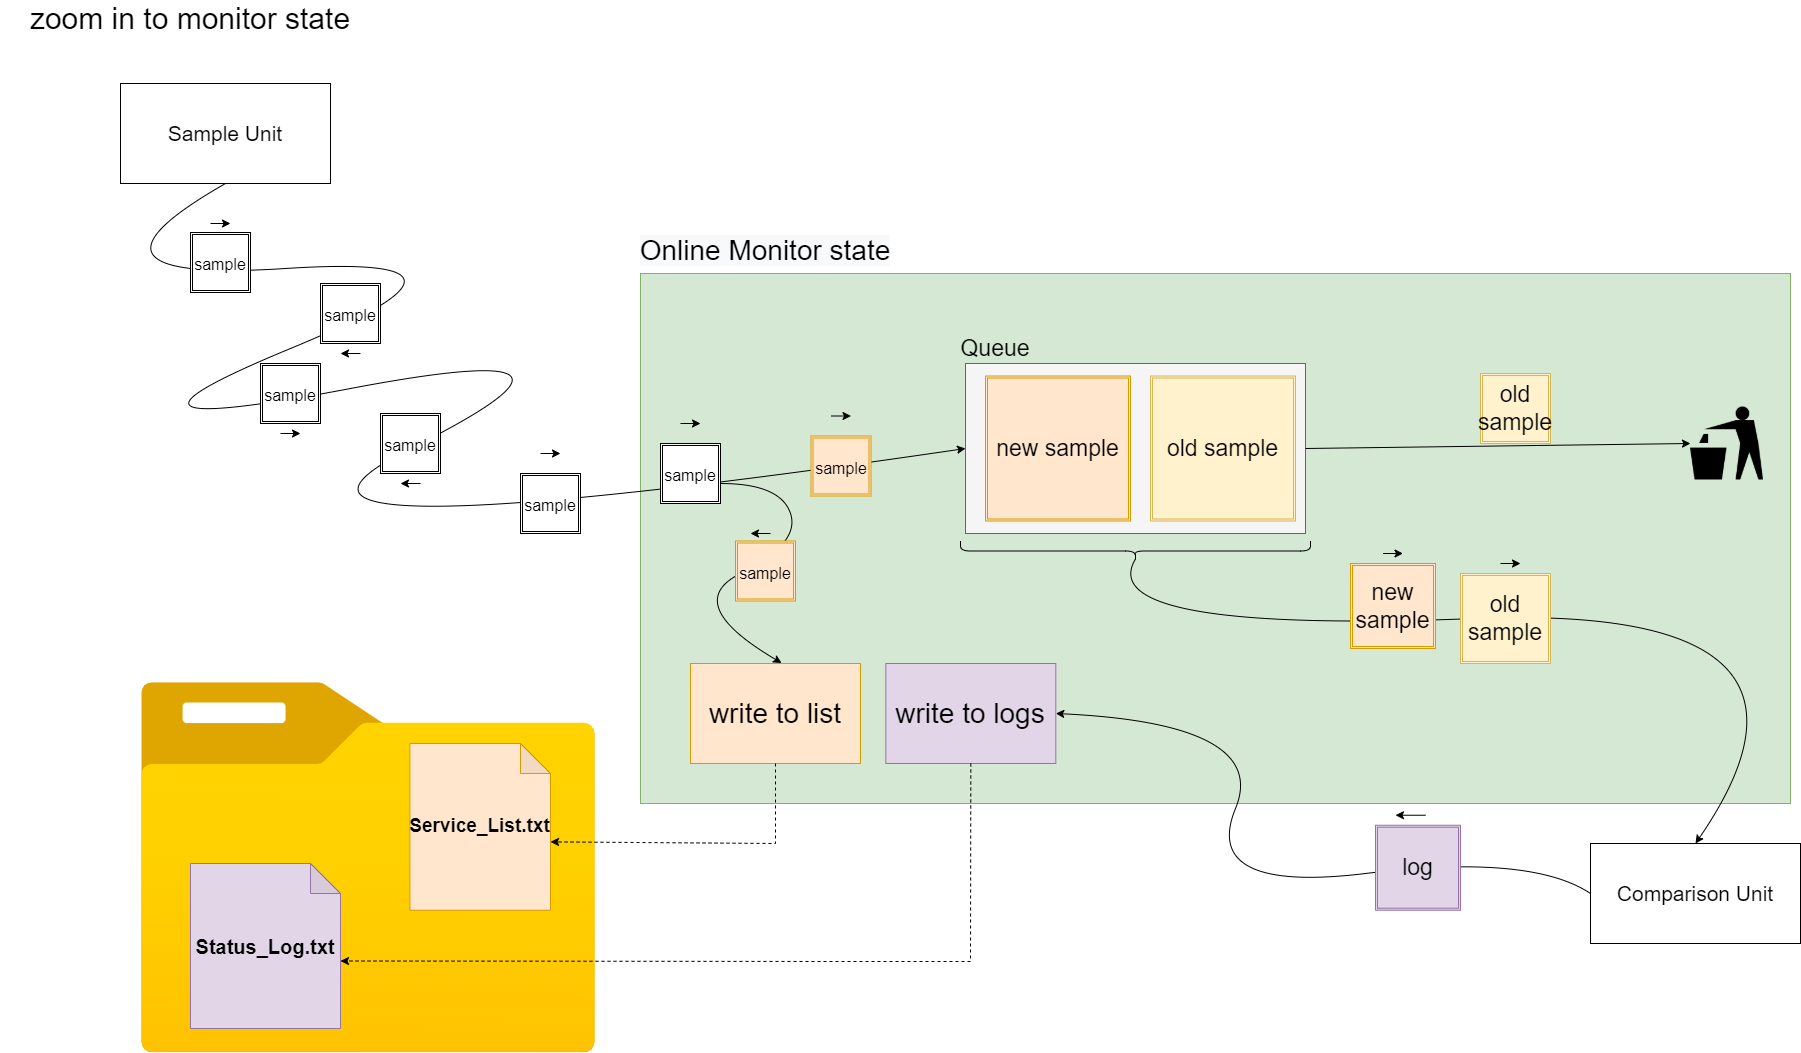

The diagram above was exported from draw.io. Its source (the exported page's mxGraphModel, read from the mxfile embedded in the PNG):
<mxGraphModel dx="2844" dy="355" grid="1" gridSize="10" guides="1" tooltips="1" connect="1" arrows="1" fold="1" page="1" pageScale="1" pageWidth="827" pageHeight="1169" math="0" shadow="0">
  <root>
    <mxCell id="0" />
    <mxCell id="1" parent="0" />
    <mxCell id="303Ukd_4XiJiOOB-nmCa-2" value="" style="rounded=0;whiteSpace=wrap;html=1;fillColor=#d5e8d4;strokeColor=#82b366;" parent="1" vertex="1">
      <mxGeometry x="1080" y="1530" width="1150" height="530" as="geometry" />
    </mxCell>
    <mxCell id="303Ukd_4XiJiOOB-nmCa-3" value="" style="rounded=0;whiteSpace=wrap;html=1;fontSize=21;fillColor=#f5f5f5;strokeColor=#666666;fontColor=#333333;" parent="1" vertex="1">
      <mxGeometry x="1405" y="1620" width="340" height="170" as="geometry" />
    </mxCell>
    <mxCell id="303Ukd_4XiJiOOB-nmCa-4" value="&lt;font style=&quot;font-size: 23px&quot;&gt;old sample&lt;/font&gt;" style="shape=ext;double=1;whiteSpace=wrap;html=1;aspect=fixed;fontSize=21;fillColor=#fff2cc;strokeColor=#d6b656;" parent="1" vertex="1">
      <mxGeometry x="1590" y="1632.5" width="145" height="145" as="geometry" />
    </mxCell>
    <mxCell id="303Ukd_4XiJiOOB-nmCa-5" value="&lt;font style=&quot;font-size: 23px&quot;&gt;new sample&lt;/font&gt;" style="shape=ext;double=1;whiteSpace=wrap;html=1;aspect=fixed;fontSize=21;fillColor=#ffe6cc;strokeColor=#d79b00;" parent="1" vertex="1">
      <mxGeometry x="1425" y="1632.5" width="145" height="145" as="geometry" />
    </mxCell>
    <mxCell id="303Ukd_4XiJiOOB-nmCa-6" value="Queue" style="text;html=1;strokeColor=none;fillColor=none;align=center;verticalAlign=middle;whiteSpace=wrap;rounded=0;fontSize=23;fontColor=#000000;" parent="1" vertex="1">
      <mxGeometry x="1405" y="1590" width="60" height="30" as="geometry" />
    </mxCell>
    <mxCell id="303Ukd_4XiJiOOB-nmCa-7" value="" style="shape=curlyBracket;whiteSpace=wrap;html=1;rounded=1;fontSize=23;fontColor=#000000;fillColor=#FFFFFF;rotation=-90;" parent="1" vertex="1">
      <mxGeometry x="1565" y="1632.5" width="20" height="350" as="geometry" />
    </mxCell>
    <mxCell id="303Ukd_4XiJiOOB-nmCa-8" value="&lt;font style=&quot;font-size: 28px&quot;&gt;&lt;br&gt;&lt;span style=&quot;color: rgb(0 , 0 , 0) ; font-family: &amp;#34;helvetica&amp;#34; ; font-style: normal ; font-weight: 400 ; letter-spacing: normal ; text-align: center ; text-indent: 0px ; text-transform: none ; word-spacing: 0px ; background-color: rgb(248 , 249 , 250) ; display: inline ; float: none&quot;&gt;Online Monitor state&lt;/span&gt;&lt;br&gt;&lt;/font&gt;" style="text;html=1;strokeColor=none;fillColor=none;align=center;verticalAlign=middle;whiteSpace=wrap;rounded=0;fontSize=23;fontColor=#000000;" parent="1" vertex="1">
      <mxGeometry x="1060" y="1470" width="290" height="40" as="geometry" />
    </mxCell>
    <mxCell id="303Ukd_4XiJiOOB-nmCa-9" value="&lt;span&gt;&lt;font style=&quot;font-size: 21px&quot;&gt;Sample Unit&lt;/font&gt;&lt;/span&gt;" style="rounded=0;whiteSpace=wrap;html=1;" parent="1" vertex="1">
      <mxGeometry x="560" y="1340" width="210" height="100" as="geometry" />
    </mxCell>
    <mxCell id="303Ukd_4XiJiOOB-nmCa-10" value="" style="curved=1;endArrow=classic;html=1;rounded=0;fontSize=19;exitX=0.5;exitY=1;exitDx=0;exitDy=0;entryX=0;entryY=0.5;entryDx=0;entryDy=0;" parent="1" source="303Ukd_4XiJiOOB-nmCa-9" target="303Ukd_4XiJiOOB-nmCa-3" edge="1">
      <mxGeometry width="50" height="50" relative="1" as="geometry">
        <mxPoint x="740" y="1660" as="sourcePoint" />
        <mxPoint x="1220" y="1715" as="targetPoint" />
        <Array as="points">
          <mxPoint x="490" y="1540" />
          <mxPoint x="960" y="1510" />
          <mxPoint x="500" y="1700" />
          <mxPoint x="1080" y="1590" />
          <mxPoint x="620" y="1820" />
        </Array>
      </mxGeometry>
    </mxCell>
    <mxCell id="303Ukd_4XiJiOOB-nmCa-11" value="&lt;font style=&quot;font-size: 16px&quot;&gt;sample&lt;/font&gt;" style="shape=ext;double=1;whiteSpace=wrap;html=1;aspect=fixed;fontSize=21;fontColor=#000000;fillColor=#FFFFFF;" parent="1" vertex="1">
      <mxGeometry x="760" y="1540" width="60" height="60" as="geometry" />
    </mxCell>
    <mxCell id="303Ukd_4XiJiOOB-nmCa-12" value="&lt;font style=&quot;font-size: 16px&quot;&gt;sample&lt;/font&gt;" style="shape=ext;double=1;whiteSpace=wrap;html=1;aspect=fixed;fontSize=21;fontColor=#000000;fillColor=#FFFFFF;" parent="1" vertex="1">
      <mxGeometry x="700" y="1620" width="60" height="60" as="geometry" />
    </mxCell>
    <mxCell id="303Ukd_4XiJiOOB-nmCa-13" value="&lt;font style=&quot;font-size: 16px&quot;&gt;sample&lt;/font&gt;" style="shape=ext;double=1;whiteSpace=wrap;html=1;aspect=fixed;fontSize=21;fontColor=#000000;fillColor=#FFFFFF;" parent="1" vertex="1">
      <mxGeometry x="820" y="1670" width="60" height="60" as="geometry" />
    </mxCell>
    <mxCell id="303Ukd_4XiJiOOB-nmCa-14" value="" style="endArrow=classic;html=1;rounded=0;fontSize=16;" parent="1" edge="1">
      <mxGeometry width="50" height="50" relative="1" as="geometry">
        <mxPoint x="650.0000000000005" y="1480.0000000000005" as="sourcePoint" />
        <mxPoint x="670.0000000000005" y="1480.0000000000005" as="targetPoint" />
      </mxGeometry>
    </mxCell>
    <mxCell id="303Ukd_4XiJiOOB-nmCa-15" value="" style="endArrow=classic;html=1;rounded=0;fontSize=16;" parent="1" edge="1">
      <mxGeometry width="50" height="50" relative="1" as="geometry">
        <mxPoint x="800" y="1610" as="sourcePoint" />
        <mxPoint x="780" y="1610" as="targetPoint" />
      </mxGeometry>
    </mxCell>
    <mxCell id="303Ukd_4XiJiOOB-nmCa-16" value="" style="endArrow=classic;html=1;rounded=0;fontSize=16;" parent="1" edge="1">
      <mxGeometry width="50" height="50" relative="1" as="geometry">
        <mxPoint x="720" y="1690" as="sourcePoint" />
        <mxPoint x="740" y="1690" as="targetPoint" />
      </mxGeometry>
    </mxCell>
    <mxCell id="303Ukd_4XiJiOOB-nmCa-17" value="" style="endArrow=classic;html=1;rounded=0;fontSize=16;" parent="1" edge="1">
      <mxGeometry width="50" height="50" relative="1" as="geometry">
        <mxPoint x="980" y="1710" as="sourcePoint" />
        <mxPoint x="1000" y="1710" as="targetPoint" />
      </mxGeometry>
    </mxCell>
    <mxCell id="303Ukd_4XiJiOOB-nmCa-18" value="" style="endArrow=classic;html=1;rounded=0;fontSize=16;" parent="1" edge="1">
      <mxGeometry width="50" height="50" relative="1" as="geometry">
        <mxPoint x="860" y="1740" as="sourcePoint" />
        <mxPoint x="840" y="1740" as="targetPoint" />
      </mxGeometry>
    </mxCell>
    <mxCell id="303Ukd_4XiJiOOB-nmCa-19" value="" style="aspect=fixed;html=1;points=[];align=center;image;fontSize=12;image=img/lib/azure2/general/Folder_Blank.svg;" parent="1" vertex="1">
      <mxGeometry x="580" y="1939.24" width="455.89" height="370" as="geometry" />
    </mxCell>
    <mxCell id="303Ukd_4XiJiOOB-nmCa-20" value="&lt;font size=&quot;1&quot;&gt;&lt;b style=&quot;font-size: 19px&quot;&gt;Service_List.txt&lt;/b&gt;&lt;/font&gt;" style="shape=note;whiteSpace=wrap;html=1;backgroundOutline=1;darkOpacity=0.05;fillColor=#ffe6cc;strokeColor=#d79b00;" parent="1" vertex="1">
      <mxGeometry x="849.38" y="2000" width="140.62" height="166.74" as="geometry" />
    </mxCell>
    <mxCell id="303Ukd_4XiJiOOB-nmCa-21" value="&lt;font style=&quot;font-size: 21px&quot;&gt;Comparison Unit&lt;/font&gt;" style="rounded=0;whiteSpace=wrap;html=1;" parent="1" vertex="1">
      <mxGeometry x="2030" y="2100" width="210" height="100" as="geometry" />
    </mxCell>
    <mxCell id="303Ukd_4XiJiOOB-nmCa-22" value="&lt;font style=&quot;font-size: 16px&quot;&gt;sample&lt;/font&gt;" style="shape=ext;double=1;whiteSpace=wrap;html=1;aspect=fixed;fontSize=21;fontColor=#000000;fillColor=#FFFFFF;" parent="1" vertex="1">
      <mxGeometry x="630" y="1489" width="60" height="60" as="geometry" />
    </mxCell>
    <mxCell id="303Ukd_4XiJiOOB-nmCa-23" value="" style="curved=1;endArrow=classic;html=1;rounded=0;fontSize=28;entryX=0.5;entryY=0;entryDx=0;entryDy=0;exitX=0.1;exitY=0.5;exitDx=0;exitDy=0;exitPerimeter=0;" parent="1" source="303Ukd_4XiJiOOB-nmCa-7" target="303Ukd_4XiJiOOB-nmCa-21" edge="1">
      <mxGeometry width="50" height="50" relative="1" as="geometry">
        <mxPoint x="1280" y="1790" as="sourcePoint" />
        <mxPoint x="1330" y="1740" as="targetPoint" />
        <Array as="points">
          <mxPoint x="1530" y="1890" />
          <mxPoint x="2300" y="1860" />
        </Array>
      </mxGeometry>
    </mxCell>
    <mxCell id="303Ukd_4XiJiOOB-nmCa-24" value="&lt;font style=&quot;font-size: 23px&quot;&gt;old sample&lt;/font&gt;" style="shape=ext;double=1;whiteSpace=wrap;html=1;aspect=fixed;fontSize=21;fillColor=#fff2cc;strokeColor=#d6b656;" parent="1" vertex="1">
      <mxGeometry x="1900" y="1830" width="90" height="90" as="geometry" />
    </mxCell>
    <mxCell id="303Ukd_4XiJiOOB-nmCa-25" value="&lt;font style=&quot;font-size: 23px&quot;&gt;new sample&lt;/font&gt;" style="shape=ext;double=1;whiteSpace=wrap;html=1;aspect=fixed;fontSize=21;fillColor=#ffe6cc;strokeColor=#d79b00;" parent="1" vertex="1">
      <mxGeometry x="1790" y="1820" width="85" height="85" as="geometry" />
    </mxCell>
    <mxCell id="303Ukd_4XiJiOOB-nmCa-26" value="" style="endArrow=classic;html=1;rounded=0;fontSize=16;" parent="1" edge="1">
      <mxGeometry width="50" height="50" relative="1" as="geometry">
        <mxPoint x="1822.5" y="1810" as="sourcePoint" />
        <mxPoint x="1842.5" y="1810" as="targetPoint" />
      </mxGeometry>
    </mxCell>
    <mxCell id="303Ukd_4XiJiOOB-nmCa-27" value="" style="endArrow=classic;html=1;rounded=0;fontSize=16;" parent="1" edge="1">
      <mxGeometry width="50" height="50" relative="1" as="geometry">
        <mxPoint x="1940" y="1820" as="sourcePoint" />
        <mxPoint x="1960" y="1820" as="targetPoint" />
      </mxGeometry>
    </mxCell>
    <mxCell id="303Ukd_4XiJiOOB-nmCa-28" value="" style="curved=1;endArrow=classic;html=1;rounded=0;fontSize=28;exitX=0;exitY=0.5;exitDx=0;exitDy=0;entryX=1;entryY=0.5;entryDx=0;entryDy=0;" parent="1" source="303Ukd_4XiJiOOB-nmCa-21" target="303Ukd_4XiJiOOB-nmCa-30" edge="1">
      <mxGeometry width="50" height="50" relative="1" as="geometry">
        <mxPoint x="1410" y="1870" as="sourcePoint" />
        <mxPoint x="1360" y="2086" as="targetPoint" />
        <Array as="points">
          <mxPoint x="1970" y="2110" />
          <mxPoint x="1640" y="2150" />
          <mxPoint x="1710" y="1980" />
        </Array>
      </mxGeometry>
    </mxCell>
    <mxCell id="303Ukd_4XiJiOOB-nmCa-29" value="&lt;span style=&quot;font-size: 23px&quot;&gt;log&lt;/span&gt;" style="shape=ext;double=1;whiteSpace=wrap;html=1;aspect=fixed;fontSize=21;fillColor=#e1d5e7;strokeColor=#9673a6;" parent="1" vertex="1">
      <mxGeometry x="1815" y="2081.74" width="85" height="85" as="geometry" />
    </mxCell>
    <mxCell id="303Ukd_4XiJiOOB-nmCa-30" value="write to logs" style="rounded=0;whiteSpace=wrap;html=1;fontSize=28;fillColor=#e1d5e7;strokeColor=#9673a6;" parent="1" vertex="1">
      <mxGeometry x="1325.31" y="1920" width="170" height="100" as="geometry" />
    </mxCell>
    <mxCell id="303Ukd_4XiJiOOB-nmCa-31" value="" style="endArrow=classic;html=1;rounded=0;fontSize=16;" parent="1" edge="1">
      <mxGeometry width="50" height="50" relative="1" as="geometry">
        <mxPoint x="1865" y="2071.74" as="sourcePoint" />
        <mxPoint x="1835" y="2071.74" as="targetPoint" />
      </mxGeometry>
    </mxCell>
    <mxCell id="303Ukd_4XiJiOOB-nmCa-32" value="" style="html=1;labelBackgroundColor=#ffffff;startArrow=none;startFill=0;startSize=6;endArrow=classic;endFill=1;endSize=6;jettySize=auto;orthogonalLoop=1;strokeWidth=1;dashed=1;fontSize=14;rounded=0;fontColor=#FFFFFF;exitX=0.5;exitY=1;exitDx=0;exitDy=0;entryX=0;entryY=0;entryDx=150;entryDy=97.5;entryPerimeter=0;" parent="1" source="303Ukd_4XiJiOOB-nmCa-30" target="303Ukd_4XiJiOOB-nmCa-33" edge="1">
      <mxGeometry width="60" height="60" relative="1" as="geometry">
        <mxPoint x="970" y="1284.32" as="sourcePoint" />
        <mxPoint x="785" y="2060.5" as="targetPoint" />
        <Array as="points">
          <mxPoint x="1410" y="2218" />
          <mxPoint x="1280" y="2218" />
        </Array>
      </mxGeometry>
    </mxCell>
    <mxCell id="303Ukd_4XiJiOOB-nmCa-33" value="&lt;font size=&quot;1&quot;&gt;&lt;b style=&quot;font-size: 20px&quot;&gt;Status_Log.txt&lt;/b&gt;&lt;/font&gt;" style="shape=note;whiteSpace=wrap;html=1;backgroundOutline=1;darkOpacity=0.05;fillColor=#e1d5e7;strokeColor=#9673a6;" parent="1" vertex="1">
      <mxGeometry x="630" y="2120" width="150" height="165" as="geometry" />
    </mxCell>
    <mxCell id="303Ukd_4XiJiOOB-nmCa-34" value="write to list" style="rounded=0;whiteSpace=wrap;html=1;fontSize=28;fillColor=#ffe6cc;strokeColor=#d79b00;" parent="1" vertex="1">
      <mxGeometry x="1130" y="1920" width="170" height="100" as="geometry" />
    </mxCell>
    <mxCell id="303Ukd_4XiJiOOB-nmCa-35" value="" style="html=1;labelBackgroundColor=#ffffff;startArrow=none;startFill=0;startSize=6;endArrow=classic;endFill=1;endSize=6;jettySize=auto;orthogonalLoop=1;strokeWidth=1;dashed=1;fontSize=14;rounded=0;fontColor=#FFFFFF;exitX=0.5;exitY=1;exitDx=0;exitDy=0;entryX=0;entryY=0;entryDx=140.62;entryDy=98.37;entryPerimeter=0;" parent="1" source="303Ukd_4XiJiOOB-nmCa-34" target="303Ukd_4XiJiOOB-nmCa-20" edge="1">
      <mxGeometry width="60" height="60" relative="1" as="geometry">
        <mxPoint x="1420.3099999999995" y="1958" as="sourcePoint" />
        <mxPoint x="1000" y="2227.5" as="targetPoint" />
        <Array as="points">
          <mxPoint x="1215" y="2100" />
        </Array>
      </mxGeometry>
    </mxCell>
    <mxCell id="303Ukd_4XiJiOOB-nmCa-36" value="&lt;font style=&quot;font-size: 16px&quot;&gt;sample&lt;/font&gt;" style="shape=ext;double=1;whiteSpace=wrap;html=1;aspect=fixed;fontSize=21;fontColor=#000000;fillColor=#FFFFFF;" parent="1" vertex="1">
      <mxGeometry x="960" y="1730" width="60" height="60" as="geometry" />
    </mxCell>
    <mxCell id="303Ukd_4XiJiOOB-nmCa-37" value="" style="endArrow=classic;html=1;rounded=0;fontSize=16;" parent="1" edge="1">
      <mxGeometry width="50" height="50" relative="1" as="geometry">
        <mxPoint x="1120" y="1680" as="sourcePoint" />
        <mxPoint x="1140" y="1680" as="targetPoint" />
      </mxGeometry>
    </mxCell>
    <mxCell id="303Ukd_4XiJiOOB-nmCa-38" value="&lt;font style=&quot;font-size: 16px&quot;&gt;sample&lt;/font&gt;" style="shape=ext;double=1;whiteSpace=wrap;html=1;aspect=fixed;fontSize=21;fontColor=#000000;fillColor=#FFFFFF;" parent="1" vertex="1">
      <mxGeometry x="1100" y="1700" width="60" height="60" as="geometry" />
    </mxCell>
    <mxCell id="303Ukd_4XiJiOOB-nmCa-39" value="" style="endArrow=classic;html=1;rounded=0;fontSize=16;" parent="1" edge="1">
      <mxGeometry width="50" height="50" relative="1" as="geometry">
        <mxPoint x="1270.5" y="1672.5" as="sourcePoint" />
        <mxPoint x="1290.5" y="1672.5" as="targetPoint" />
      </mxGeometry>
    </mxCell>
    <mxCell id="303Ukd_4XiJiOOB-nmCa-40" value="&lt;font style=&quot;font-size: 16px&quot;&gt;sample&lt;/font&gt;" style="shape=ext;double=1;whiteSpace=wrap;html=1;aspect=fixed;fontSize=21;fillColor=#ffe6cc;strokeColor=#d79b00;" parent="1" vertex="1">
      <mxGeometry x="1250.5" y="1692.5" width="60" height="60" as="geometry" />
    </mxCell>
    <mxCell id="303Ukd_4XiJiOOB-nmCa-41" value="" style="curved=1;endArrow=classic;html=1;rounded=0;fontSize=18;entryX=0.536;entryY=-0.005;entryDx=0;entryDy=0;entryPerimeter=0;" parent="1" target="303Ukd_4XiJiOOB-nmCa-34" edge="1">
      <mxGeometry width="50" height="50" relative="1" as="geometry">
        <mxPoint x="1160" y="1740" as="sourcePoint" />
        <mxPoint x="1220" y="1830" as="targetPoint" />
        <Array as="points">
          <mxPoint x="1220" y="1740" />
          <mxPoint x="1240" y="1800" />
          <mxPoint x="1120" y="1860" />
        </Array>
      </mxGeometry>
    </mxCell>
    <mxCell id="303Ukd_4XiJiOOB-nmCa-42" value="&lt;font style=&quot;font-size: 16px&quot;&gt;sample&lt;/font&gt;" style="shape=ext;double=1;whiteSpace=wrap;html=1;aspect=fixed;fontSize=21;fillColor=#ffe6cc;strokeColor=#d79b00;" parent="1" vertex="1">
      <mxGeometry x="1175" y="1797.5" width="60" height="60" as="geometry" />
    </mxCell>
    <mxCell id="303Ukd_4XiJiOOB-nmCa-43" value="" style="endArrow=classic;html=1;rounded=0;fontSize=16;" parent="1" edge="1">
      <mxGeometry width="50" height="50" relative="1" as="geometry">
        <mxPoint x="1210" y="1790" as="sourcePoint" />
        <mxPoint x="1190" y="1790" as="targetPoint" />
      </mxGeometry>
    </mxCell>
    <mxCell id="303Ukd_4XiJiOOB-nmCa-44" value="" style="endArrow=classic;html=1;rounded=0;fontSize=18;exitX=1;exitY=0.5;exitDx=0;exitDy=0;entryX=0;entryY=0.5;entryDx=0;entryDy=0;" parent="1" source="303Ukd_4XiJiOOB-nmCa-3" target="303Ukd_4XiJiOOB-nmCa-46" edge="1">
      <mxGeometry width="50" height="50" relative="1" as="geometry">
        <mxPoint x="1740" y="1710" as="sourcePoint" />
        <mxPoint x="2020" y="1720" as="targetPoint" />
      </mxGeometry>
    </mxCell>
    <mxCell id="303Ukd_4XiJiOOB-nmCa-45" value="&lt;font style=&quot;font-size: 23px&quot;&gt;old sample&lt;/font&gt;" style="shape=ext;double=1;whiteSpace=wrap;html=1;aspect=fixed;fontSize=21;fillColor=#fff2cc;strokeColor=#d6b656;" parent="1" vertex="1">
      <mxGeometry x="1920" y="1630" width="70" height="70" as="geometry" />
    </mxCell>
    <mxCell id="303Ukd_4XiJiOOB-nmCa-46" value="" style="shape=image;html=1;verticalAlign=top;verticalLabelPosition=bottom;labelBackgroundColor=#ffffff;imageAspect=0;aspect=fixed;image=https://cdn4.iconfinder.com/data/icons/essential-app-2/16/trash-can-bin-recycle-128.png;fontSize=18;" parent="1" vertex="1">
      <mxGeometry x="2130" y="1663.5" width="73" height="73" as="geometry" />
    </mxCell>
    <mxCell id="303Ukd_4XiJiOOB-nmCa-47" value="&lt;font style=&quot;font-size: 30px&quot;&gt;zoom in to monitor state&lt;/font&gt;" style="text;html=1;strokeColor=none;fillColor=none;align=center;verticalAlign=middle;whiteSpace=wrap;rounded=0;" parent="1" vertex="1">
      <mxGeometry x="440" y="1260" width="380" height="30" as="geometry" />
    </mxCell>
  </root>
</mxGraphModel>